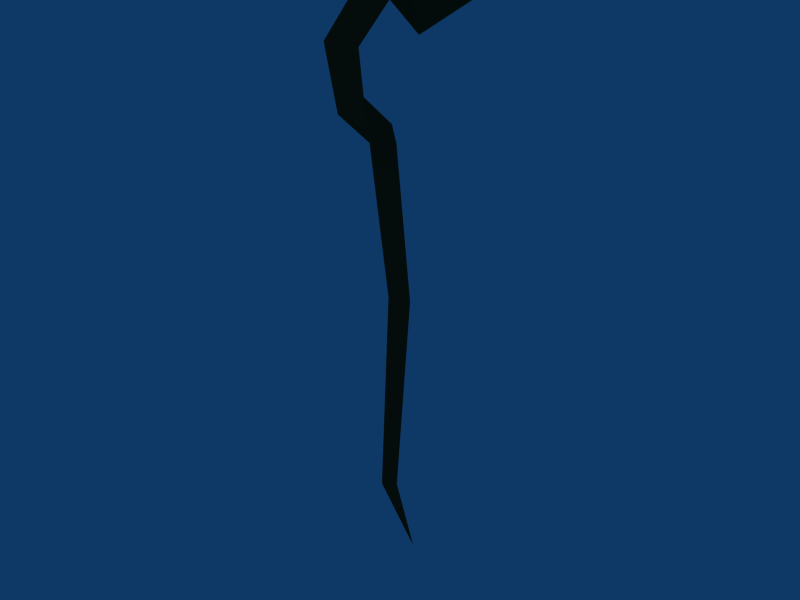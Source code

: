 # Source: staff.blend  (saved by Blender 2.48.1; exported with 4.5.12 LTS)
import bpy
from mathutils import Matrix  # noqa: F401  (used for matrix-valued properties, if any)

bpy.ops.wm.read_factory_settings(use_empty=True)
scene = bpy.context.scene
scene.name = 'Scene'

# ---- collections
col_collection_1 = bpy.data.collections.new('Collection 1'); scene.collection.children.link(col_collection_1)

# ---- materials (node trees are filled in below, after node groups)
mat_material = bpy.data.materials.new('Material')
mat_material.alpha_threshold = 0.0
mat_material.diffuse_color = (0.2568, 0.2187, 0.1147, 1.0)
mat_material.roughness = 0.5
mat_material.line_color = (0.0, 0.0, 0.0, 1.0)

# ---- material node trees

# ---- world
world_world = bpy.data.worlds.new('World'); scene.world = world_world
world_world.color = (0.05656, 0.2208, 0.4)
world_world.use_sun_shadow = False
world_world.sun_shadow_jitter_overblur = 0.0
world_world.cycles.sampling_method = 'MANUAL'
world_world.cycles.sample_map_resolution = 256

# ---- meshes
me_circle = bpy.data.meshes.new('Circle')
me_circle.from_pydata([(-0.1782, -0.1904, 0.0), (-0.06524, 0.2313, 0.0), (0.2435, -0.07741, 0.0), (-0.2111, -0.6289, 3.111), (-0.07727, -0.1969, 3.361), (0.2884, -0.5131, 3.178), (-0.07727, -0.9665, 4.052), (-0.2111, -1.399, 3.801), (0.2884, -1.283, 3.869), (-0.2494, -1.638, 5.04), (-0.0913, -1.059, 4.928), (0.3407, -1.483, 5.01), (-0.2795, -0.4262, 6.129), (-0.1023, -0.2404, 5.495), (0.3818, -0.3764, 5.959), (-0.4625, 1.289, 5.601), (-0.1693, 0.6384, 4.722), (0.6318, 1.115, 5.366), (-0.131, -0.4787, -4.046), (-0.04796, -0.1687, -4.046), (0.179, -0.3956, -4.046), (-9.896e-08, 0.3628, -6.078)], [], [(1, 0, 3, 4), (2, 1, 4, 5), (3, 0, 2, 5), (4, 3, 7, 6), (5, 4, 6, 8), (5, 8, 7, 3), (6, 7, 9, 10), (8, 6, 10, 11), (8, 11, 9, 7), (10, 9, 12, 13), (11, 10, 13, 14), (11, 14, 12, 9), (13, 12, 15, 16), (14, 13, 16, 17), (14, 17, 15, 12), (0, 1, 19, 18), (1, 2, 20, 19), (0, 18, 20, 2), (18, 19, 21), (19, 20, 21), (18, 21, 20), (15, 17, 16)])
me_circle.materials.append(mat_material)
me_circle.use_remesh_preserve_volume = False
me_circle.use_remesh_preserve_attributes = False
me_circle.use_mirror_vertex_groups = False
me_circle.update()

# ---- objects
ob_circle = bpy.data.objects.new('Circle', me_circle)

# ---- transforms, parenting, visibility, modifiers, constraints
ob_circle.location = (0.0, 0.0, 0.0)
ob_circle.scale = (0.5, 0.5, 0.5)
ob_circle.lock_rotations_4d = False
ob_circle.empty_display_type = 'ARROWS'
ob_circle.lineart.crease_threshold = 0.0

# ---- collection membership
col_collection_1.objects.link(ob_circle)

# ---- scene / render settings (as saved in the file)
scene.frame_start = 1; scene.frame_end = 250; scene.frame_set(1)
scene.render.engine = 'BLENDER_EEVEE_NEXT'
scene.render.image_settings.file_format = 'JPEG'
scene.render.image_settings.color_mode = 'RGB'
scene.render.image_settings.compression = 90
scene.render.resolution_x = 800
scene.render.resolution_y = 600
scene.render.pixel_aspect_x = 100.0
scene.render.pixel_aspect_y = 100.0
scene.render.fps = 25
scene.render.dither_intensity = 0.0
scene.render.use_compositing = False
scene.render.use_sequencer = False
scene.render.bake_margin = 2
scene.render.bake_bias = 0.0
scene.render.use_stamp_time = False
scene.render.use_stamp_date = False
scene.render.use_stamp_frame = False
scene.render.use_stamp_camera = False
scene.render.use_stamp_scene = False
scene.render.use_stamp_filename = False
scene.render.use_stamp_render_time = False
scene.render.stamp_font_size = 0
scene.cycles.use_denoising = False
scene.cycles.samples = 10
scene.cycles.sampling_pattern = 'TABULATED_SOBOL'
scene.cycles.light_sampling_threshold = 0.0
scene.cycles.use_adaptive_sampling = False
scene.cycles.use_light_tree = False
scene.cycles.blur_glossy = 0.0
scene.cycles.volume_bounces = 1
scene.cycles.pixel_filter_type = 'GAUSSIAN'
scene.cycles.sample_clamp_indirect = 0.0
scene.view_settings.view_transform = 'Raw'
bpy.context.view_layer.update()

# ---- added for rendering (the .blend has no active camera): camera
cam_auto = bpy.data.cameras.new('AutoCamera')
cam_auto.lens = 50.0
cam_auto.sensor_width = 36.0
cam_auto.clip_end = 1000.0
ob_auto_camera = bpy.data.objects.new('AutoCamera', cam_auto)
scene.collection.objects.link(ob_auto_camera)
ob_auto_camera.location = (5.87176, -7.08269, 4.67634)
ob_auto_camera.rotation_euler = (1.09748, -7.21219e-08, 0.694738)
scene.camera = ob_auto_camera
bpy.context.view_layer.update()
